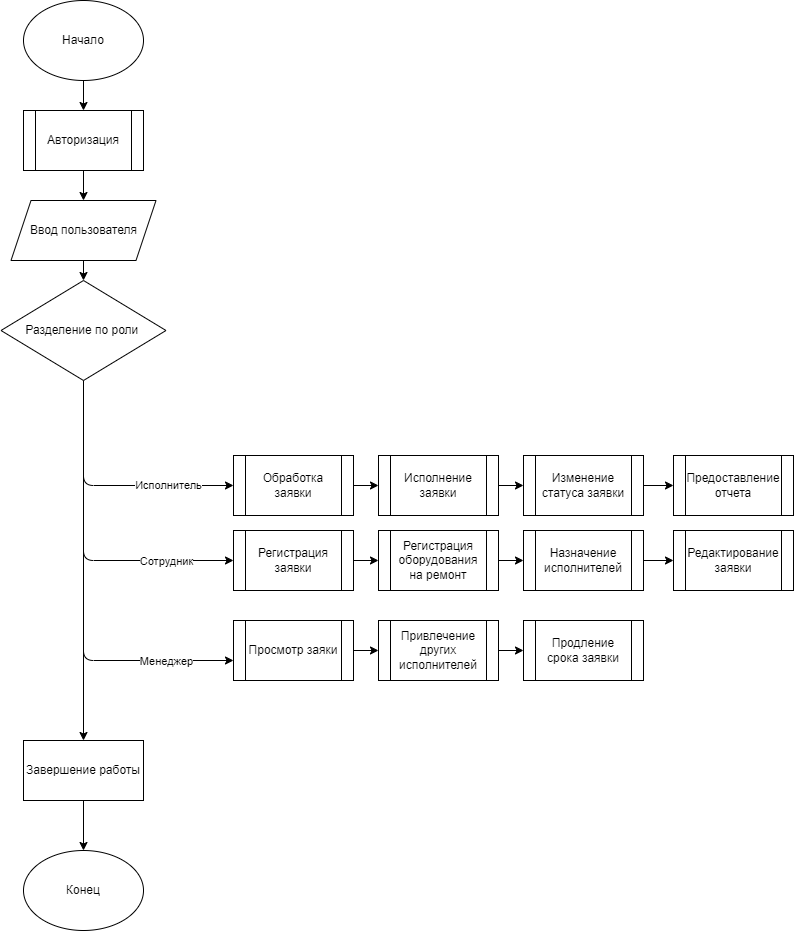

The diagram above was exported from draw.io. Its source (the exported page's mxGraphModel, read from the mxfile embedded in the PNG):
<mxGraphModel dx="979" dy="672" grid="1" gridSize="10" guides="1" tooltips="1" connect="1" arrows="1" fold="1" page="1" pageScale="1" pageWidth="850" pageHeight="1100" math="0" shadow="0">
  <root>
    <mxCell id="0" />
    <mxCell id="1" parent="0" />
    <mxCell id="4" style="edgeStyle=none;html=1;entryX=0.5;entryY=0;entryDx=0;entryDy=0;" parent="1" source="2" edge="1">
      <mxGeometry relative="1" as="geometry">
        <mxPoint x="130" y="189.9999999999999" as="targetPoint" />
      </mxGeometry>
    </mxCell>
    <mxCell id="2" value="Начало" style="ellipse;whiteSpace=wrap;html=1;" parent="1" vertex="1">
      <mxGeometry x="70" y="80" width="120" height="80" as="geometry" />
    </mxCell>
    <mxCell id="15" style="edgeStyle=none;html=1;entryX=0.5;entryY=0;entryDx=0;entryDy=0;" edge="1" parent="1" target="5">
      <mxGeometry relative="1" as="geometry">
        <mxPoint x="130" y="250" as="sourcePoint" />
      </mxGeometry>
    </mxCell>
    <mxCell id="16" style="edgeStyle=none;html=1;entryX=0.5;entryY=0;entryDx=0;entryDy=0;" edge="1" parent="1" source="5" target="7">
      <mxGeometry relative="1" as="geometry" />
    </mxCell>
    <mxCell id="5" value="Ввод пользователя" style="shape=parallelogram;perimeter=parallelogramPerimeter;whiteSpace=wrap;html=1;fixedSize=1;" parent="1" vertex="1">
      <mxGeometry x="57.5" y="280" width="145" height="60" as="geometry" />
    </mxCell>
    <mxCell id="6" value="Конец" style="ellipse;whiteSpace=wrap;html=1;" parent="1" vertex="1">
      <mxGeometry x="70" y="930" width="120" height="80" as="geometry" />
    </mxCell>
    <mxCell id="23" style="edgeStyle=none;html=1;entryX=0;entryY=0.5;entryDx=0;entryDy=0;" edge="1" parent="1" source="7" target="12">
      <mxGeometry relative="1" as="geometry">
        <Array as="points">
          <mxPoint x="130" y="565" />
        </Array>
      </mxGeometry>
    </mxCell>
    <mxCell id="29" value="Исполнитель" style="edgeLabel;html=1;align=center;verticalAlign=middle;resizable=0;points=[];" vertex="1" connectable="0" parent="23">
      <mxGeometry x="0.4839" y="1" relative="1" as="geometry">
        <mxPoint as="offset" />
      </mxGeometry>
    </mxCell>
    <mxCell id="24" style="edgeStyle=none;html=1;exitX=0.5;exitY=1;exitDx=0;exitDy=0;entryX=0;entryY=0.5;entryDx=0;entryDy=0;" edge="1" parent="1" source="7" target="8">
      <mxGeometry relative="1" as="geometry">
        <Array as="points">
          <mxPoint x="130" y="640" />
        </Array>
      </mxGeometry>
    </mxCell>
    <mxCell id="33" style="edgeStyle=none;html=1;entryX=0.5;entryY=0;entryDx=0;entryDy=0;" edge="1" parent="1" source="7" target="32">
      <mxGeometry relative="1" as="geometry" />
    </mxCell>
    <mxCell id="40" style="edgeStyle=none;html=1;exitX=0.5;exitY=1;exitDx=0;exitDy=0;" edge="1" parent="1" source="7">
      <mxGeometry relative="1" as="geometry">
        <mxPoint x="280" y="740" as="targetPoint" />
        <Array as="points">
          <mxPoint x="130" y="740" />
        </Array>
      </mxGeometry>
    </mxCell>
    <mxCell id="7" value="Разделение по роли&amp;nbsp;" style="rhombus;whiteSpace=wrap;html=1;" parent="1" vertex="1">
      <mxGeometry x="47.5" y="360" width="165" height="100" as="geometry" />
    </mxCell>
    <mxCell id="26" style="edgeStyle=none;html=1;" edge="1" parent="1" source="8" target="9">
      <mxGeometry relative="1" as="geometry" />
    </mxCell>
    <mxCell id="8" value="Регистрация заявки" style="shape=process;whiteSpace=wrap;html=1;backgroundOutline=1;" parent="1" vertex="1">
      <mxGeometry x="280" y="610" width="120" height="60" as="geometry" />
    </mxCell>
    <mxCell id="27" style="edgeStyle=none;html=1;exitX=1;exitY=0.5;exitDx=0;exitDy=0;entryX=0;entryY=0.5;entryDx=0;entryDy=0;" edge="1" parent="1" source="9" target="10">
      <mxGeometry relative="1" as="geometry" />
    </mxCell>
    <mxCell id="9" value="Регистрация оборудования на ремонт" style="shape=process;whiteSpace=wrap;html=1;backgroundOutline=1;" parent="1" vertex="1">
      <mxGeometry x="425" y="610" width="120" height="60" as="geometry" />
    </mxCell>
    <mxCell id="51" style="edgeStyle=none;html=1;entryX=0;entryY=0.5;entryDx=0;entryDy=0;" edge="1" parent="1" source="10" target="50">
      <mxGeometry relative="1" as="geometry" />
    </mxCell>
    <mxCell id="10" value="Назначение исполнителей" style="shape=process;whiteSpace=wrap;html=1;backgroundOutline=1;" parent="1" vertex="1">
      <mxGeometry x="570" y="610" width="120" height="60" as="geometry" />
    </mxCell>
    <mxCell id="25" style="edgeStyle=none;html=1;" edge="1" parent="1" source="12" target="13">
      <mxGeometry relative="1" as="geometry" />
    </mxCell>
    <mxCell id="12" value="Обработка заявки" style="shape=process;whiteSpace=wrap;html=1;backgroundOutline=1;" parent="1" vertex="1">
      <mxGeometry x="280" y="535" width="120" height="60" as="geometry" />
    </mxCell>
    <mxCell id="37" style="edgeStyle=none;html=1;entryX=0;entryY=0.5;entryDx=0;entryDy=0;" edge="1" parent="1" source="13" target="35">
      <mxGeometry relative="1" as="geometry" />
    </mxCell>
    <mxCell id="13" value="Исполнение заявки" style="shape=process;whiteSpace=wrap;html=1;backgroundOutline=1;" parent="1" vertex="1">
      <mxGeometry x="425" y="535" width="120" height="60" as="geometry" />
    </mxCell>
    <mxCell id="34" style="edgeStyle=none;html=1;entryX=0.5;entryY=0;entryDx=0;entryDy=0;" edge="1" parent="1" source="32" target="6">
      <mxGeometry relative="1" as="geometry" />
    </mxCell>
    <mxCell id="32" value="Завершение работы" style="whiteSpace=wrap;html=1;" vertex="1" parent="1">
      <mxGeometry x="70" y="820" width="120" height="60" as="geometry" />
    </mxCell>
    <mxCell id="38" style="edgeStyle=none;html=1;exitX=1;exitY=0.5;exitDx=0;exitDy=0;entryX=0;entryY=0.5;entryDx=0;entryDy=0;" edge="1" parent="1" source="35" target="36">
      <mxGeometry relative="1" as="geometry" />
    </mxCell>
    <mxCell id="35" value="Изменение статуса заявки" style="shape=process;whiteSpace=wrap;html=1;backgroundOutline=1;" vertex="1" parent="1">
      <mxGeometry x="570" y="535" width="120" height="60" as="geometry" />
    </mxCell>
    <mxCell id="36" value="Предоставление отчета" style="shape=process;whiteSpace=wrap;html=1;backgroundOutline=1;" vertex="1" parent="1">
      <mxGeometry x="720" y="535" width="120" height="60" as="geometry" />
    </mxCell>
    <mxCell id="39" value="Авторизация" style="shape=process;whiteSpace=wrap;html=1;backgroundOutline=1;" vertex="1" parent="1">
      <mxGeometry x="70" y="190" width="120" height="60" as="geometry" />
    </mxCell>
    <mxCell id="47" style="edgeStyle=none;html=1;entryX=0;entryY=0.5;entryDx=0;entryDy=0;" edge="1" parent="1" source="41" target="46">
      <mxGeometry relative="1" as="geometry" />
    </mxCell>
    <mxCell id="41" value="Просмотр заяки" style="shape=process;whiteSpace=wrap;html=1;backgroundOutline=1;" vertex="1" parent="1">
      <mxGeometry x="280" y="700" width="120" height="60" as="geometry" />
    </mxCell>
    <mxCell id="43" value="Менеджер" style="edgeLabel;html=1;align=center;verticalAlign=middle;resizable=0;points=[];" vertex="1" connectable="0" parent="1">
      <mxGeometry x="212.50333333333316" y="740.0000000000002" as="geometry" />
    </mxCell>
    <mxCell id="44" value="Сотрудник" style="edgeLabel;html=1;align=center;verticalAlign=middle;resizable=0;points=[];" vertex="1" connectable="0" parent="1">
      <mxGeometry x="212.4966666666664" y="640.0000000000002" as="geometry" />
    </mxCell>
    <mxCell id="49" style="edgeStyle=none;html=1;entryX=0;entryY=0.5;entryDx=0;entryDy=0;" edge="1" parent="1" source="46" target="48">
      <mxGeometry relative="1" as="geometry" />
    </mxCell>
    <mxCell id="46" value="Привлечение других исполнителей" style="shape=process;whiteSpace=wrap;html=1;backgroundOutline=1;" vertex="1" parent="1">
      <mxGeometry x="425" y="700" width="120" height="60" as="geometry" />
    </mxCell>
    <mxCell id="48" value="Продление срока заявки" style="shape=process;whiteSpace=wrap;html=1;backgroundOutline=1;" vertex="1" parent="1">
      <mxGeometry x="570" y="700" width="120" height="60" as="geometry" />
    </mxCell>
    <mxCell id="50" value="Редактирование&lt;br&gt;заявки" style="shape=process;whiteSpace=wrap;html=1;backgroundOutline=1;" vertex="1" parent="1">
      <mxGeometry x="720" y="610" width="120" height="60" as="geometry" />
    </mxCell>
  </root>
</mxGraphModel>